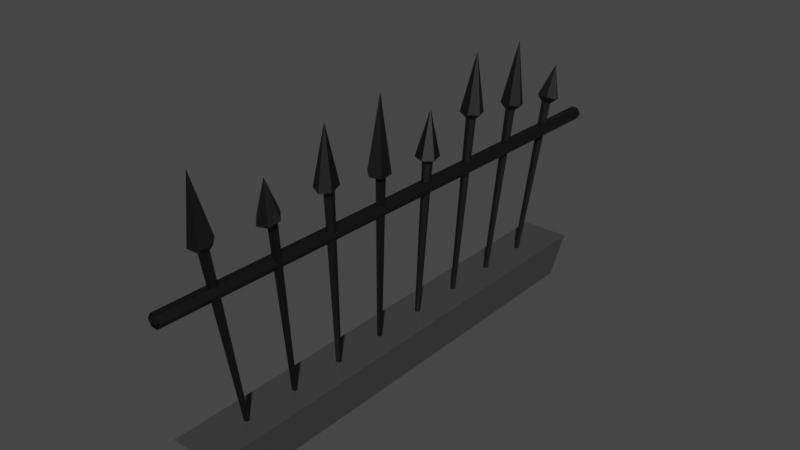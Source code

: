 # Source: Fence_1.blend  (saved by Blender 3.5.10; exported with 4.5.12 LTS)
import bpy
from mathutils import Matrix  # noqa: F401  (used for matrix-valued properties, if any)

bpy.ops.wm.read_factory_settings(use_empty=True)
scene = bpy.context.scene
scene.name = 'Scene'

# ---- collections
col_collection = bpy.data.collections.new('Collection'); scene.collection.children.link(col_collection)

# ---- materials (node trees are filled in below, after node groups)
mat_steel = bpy.data.materials.new('Steel')
mat_steel.use_transparent_shadow = False
mat_rock = bpy.data.materials.new('Rock')
mat_rock.use_transparent_shadow = False

# ---- material node trees
mat_steel.use_nodes = True; mat_steel.node_tree.nodes.clear()
_N = mat_steel.node_tree.nodes; _L = mat_steel.node_tree.links
n0 = _N.new('ShaderNodeBsdfPrincipled'); n0.name = 'Principled BSDF'; n0.location = (10, 300)
n0.distribution = 'GGX'
n0.subsurface_method = 'RANDOM_WALK_SKIN'
n0.inputs[0].default_value = (0.04955, 0.04955, 0.04955, 1.0)
n0.inputs[1].default_value = 1.0
n0.inputs[3].default_value = 1.45
n0.inputs[27].default_value = (0.0, 0.0, 0.0, 1.0)
n0.inputs[28].default_value = 1.0
n1 = _N.new('ShaderNodeOutputMaterial'); n1.name = 'Material Output'; n1.location = (300, 300)
_L.new(n0.outputs[0], n1.inputs[0])
n1.is_active_output = True
mat_rock.use_nodes = True; mat_rock.node_tree.nodes.clear()
_N = mat_rock.node_tree.nodes; _L = mat_rock.node_tree.links
n0 = _N.new('ShaderNodeBsdfPrincipled'); n0.name = 'Principled BSDF'; n0.location = (10, 300)
n0.distribution = 'GGX'
n0.subsurface_method = 'RANDOM_WALK_SKIN'
n0.inputs[0].default_value = (0.0489, 0.04955, 0.04826, 1.0)
n0.inputs[3].default_value = 1.45
n0.inputs[27].default_value = (0.0, 0.0, 0.0, 1.0)
n0.inputs[28].default_value = 1.0
n1 = _N.new('ShaderNodeOutputMaterial'); n1.name = 'Material Output'; n1.location = (300, 300)
_L.new(n0.outputs[0], n1.inputs[0])
n1.is_active_output = True

# ---- world
world_world = bpy.data.worlds.new('World'); scene.world = world_world
world_world.use_nodes = True; world_world.node_tree.nodes.clear()
_N = world_world.node_tree.nodes; _L = world_world.node_tree.links
n0 = _N.new('ShaderNodeOutputWorld'); n0.name = 'World Output'; n0.location = (300, 300)
n1 = _N.new('ShaderNodeBackground'); n1.name = 'Background'; n1.location = (10, 300)
n1.inputs[0].default_value = (0.05088, 0.05088, 0.05088, 1.0)
_L.new(n1.outputs[0], n0.inputs[0])
n0.is_active_output = True
world_world.color = (0.05088, 0.05088, 0.05088)
world_world.use_sun_shadow = False
world_world.sun_shadow_jitter_overblur = 0.0

# ---- meshes
me_plane_002 = bpy.data.meshes.new('Plane.002')
me_plane_002.from_pydata([(0.3067, 1.908, 1.889), (0.3064, 1.908, 1.889), (0.3063, 1.908, 1.889), (0.3065, 1.908, 1.889), (0.3067, 1.908, 1.889), (0.3068, 1.908, 1.889), (0.3346, 1.749, 1.656), (0.2413, 1.762, 1.659), (0.204, 1.844, 1.633), (0.2599, 1.915, 1.606), (0.3533, 1.902, 1.603), (0.3906, 1.82, 1.629), (0.3084, 1.779, 1.594), (0.2687, 1.784, 1.595), (0.2529, 1.819, 1.585), (0.2768, 1.85, 1.575), (0.3164, 1.844, 1.574), (0.3322, 1.809, 1.583), (0.2632, 1.524, 0.3066), (0.2427, 1.527, 0.3066), (0.2346, 1.545, 0.3029), (0.247, 1.562, 0.2991), (0.2675, 1.559, 0.2991), (0.2756, 1.54, 0.3028), (0.3038, 1.355, 2.234), (0.3035, 1.355, 2.234), (0.3034, 1.355, 2.234), (0.3036, 1.356, 2.234), (0.3038, 1.355, 2.234), (0.3039, 1.355, 2.234), (0.3297, 1.21, 1.74), (0.2367, 1.224, 1.743), (0.202, 1.311, 1.731), (0.2602, 1.384, 1.716), (0.3533, 1.369, 1.713), (0.388, 1.283, 1.725), (0.3052, 1.25, 1.685), (0.2657, 1.256, 1.686), (0.2509, 1.293, 1.68), (0.2756, 1.324, 1.674), (0.3152, 1.318, 1.672), (0.33, 1.281, 1.678), (0.2627, 1.066, 0.3054), (0.2423, 1.069, 0.3055), (0.2346, 1.088, 0.3029), (0.2475, 1.104, 0.3003), (0.2679, 1.101, 0.3002), (0.2755, 1.082, 0.3028), (0.3009, 0.8025, 2.289), (0.3006, 0.8026, 2.289), (0.3005, 0.8028, 2.289), (0.3007, 0.803, 2.289), (0.3009, 0.8029, 2.289), (0.301, 0.8027, 2.289), (0.323, 0.6725, 1.819), (0.2308, 0.6909, 1.823), (0.2004, 0.7799, 1.82), (0.2623, 0.8505, 1.812), (0.3545, 0.8321, 1.809), (0.3849, 0.7431, 1.812), (0.3012, 0.7225, 1.767), (0.262, 0.7303, 1.769), (0.2491, 0.7682, 1.767), (0.2754, 0.7982, 1.764), (0.3146, 0.7903, 1.762), (0.3275, 0.7525, 1.764), (0.2618, 0.6081, 0.3045), (0.2415, 0.6121, 0.3046), (0.2348, 0.6315, 0.303), (0.2484, 0.647, 0.3012), (0.2687, 0.643, 0.3011), (0.2754, 0.6236, 0.3028), (0.2979, 0.25, 1.992), (0.2977, 0.2501, 1.992), (0.2976, 0.2503, 1.992), (0.2978, 0.2505, 1.992), (0.2981, 0.2504, 1.992), (0.2981, 0.2501, 1.992), (0.3106, 0.1342, 1.619), (0.221, 0.1621, 1.626), (0.2007, 0.2538, 1.633), (0.27, 0.3175, 1.633), (0.3596, 0.2896, 1.626), (0.3799, 0.1979, 1.619), (0.2948, 0.1947, 1.581), (0.2567, 0.2066, 1.584), (0.2481, 0.2455, 1.588), (0.2776, 0.2726, 1.588), (0.3156, 0.2607, 1.584), (0.3243, 0.2218, 1.581), (0.2596, 0.1498, 0.3037), (0.2399, 0.1559, 0.3039), (0.2354, 0.176, 0.303), (0.2505, 0.19, 0.302), (0.2703, 0.1839, 0.3018), (0.2748, 0.1638, 0.3027), (0.2949, -0.3026, 2.28), (0.2948, -0.3024, 2.28), (0.2948, -0.3022, 2.28), (0.295, -0.3021, 2.28), (0.2952, -0.3023, 2.28), (0.2952, -0.3025, 2.28), (0.2665, -0.4002, 1.668), (0.198, -0.3375, 1.683), (0.2194, -0.2472, 1.699), (0.3094, -0.2196, 1.7), (0.3779, -0.2823, 1.685), (0.3565, -0.3726, 1.669), (0.275, -0.3313, 1.635), (0.2458, -0.3047, 1.642), (0.255, -0.2664, 1.649), (0.2932, -0.2547, 1.649), (0.3223, -0.2812, 1.642), (0.3132, -0.3196, 1.635), (0.2505, -0.3079, 0.3029), (0.2353, -0.2939, 0.3033), (0.2399, -0.2737, 0.3032), (0.2597, -0.2676, 0.3028), (0.2748, -0.2816, 0.3024), (0.2702, -0.3018, 0.3025), (0.2919, -0.8548, 2.231), (0.2921, -0.8546, 2.231), (0.2923, -0.8547, 2.231), (0.2923, -0.855, 2.231), (0.2921, -0.8551, 2.231), (0.2919, -0.855, 2.231), (0.2003, -0.8088, 1.784), (0.2773, -0.756, 1.796), (0.3625, -0.7929, 1.781), (0.3708, -0.8826, 1.754), (0.2939, -0.9355, 1.742), (0.2086, -0.8985, 1.757), (0.2458, -0.804, 1.734), (0.2785, -0.7817, 1.74), (0.3147, -0.7972, 1.733), (0.3182, -0.8352, 1.721), (0.2855, -0.8575, 1.716), (0.2493, -0.842, 1.722), (0.2363, -0.7369, 0.3037), (0.2531, -0.7249, 0.304), (0.2719, -0.7334, 0.3032), (0.2739, -0.7539, 0.3021), (0.2571, -0.766, 0.3017), (0.2383, -0.7574, 0.3025), (0.289, -1.407, 2.031), (0.2893, -1.407, 2.031), (0.2894, -1.407, 2.031), (0.2894, -1.408, 2.031), (0.2891, -1.408, 2.031), (0.289, -1.407, 2.031), (0.2197, -1.319, 1.763), (0.3115, -1.298, 1.767), (0.375, -1.361, 1.738), (0.3467, -1.444, 1.704), (0.2548, -1.465, 1.699), (0.1914, -1.402, 1.729), (0.2529, -1.32, 1.706), (0.2919, -1.311, 1.708), (0.3189, -1.338, 1.695), (0.3069, -1.373, 1.68), (0.2678, -1.381, 1.678), (0.2409, -1.355, 1.691), (0.241, -1.188, 0.3047), (0.2611, -1.183, 0.3048), (0.2752, -1.198, 0.303), (0.2692, -1.218, 0.3011), (0.249, -1.223, 0.3009), (0.2349, -1.208, 0.3027), (0.2381, -1.96, 2.265), (0.2383, -1.96, 2.265), (0.2385, -1.96, 2.264), (0.2384, -1.96, 2.264), (0.2382, -1.96, 2.264), (0.238, -1.96, 2.264), (0.1596, -1.819, 1.754), (0.2516, -1.8, 1.761), (0.3147, -1.87, 1.753), (0.2858, -1.958, 1.738), (0.1939, -1.977, 1.731), (0.1308, -1.908, 1.739), (0.2029, -1.849, 1.691), (0.2419, -1.841, 1.695), (0.2687, -1.87, 1.691), (0.2565, -1.908, 1.684), (0.2175, -1.916, 1.68), (0.1907, -1.886, 1.683), (0.2412, -1.646, 0.305), (0.2614, -1.641, 0.306), (0.2753, -1.656, 0.3039), (0.2689, -1.676, 0.3007), (0.2487, -1.68, 0.2997), (0.2349, -1.665, 0.3018), (0.3647, 2.215, 1.433), (0.3082, 2.216, 1.433), (0.2799, 2.217, 1.384), (0.3082, 2.216, 1.335), (0.3647, 2.215, 1.335), (0.393, 2.214, 1.384), (0.2497, -2.294, 1.429), (0.1931, -2.292, 1.429), (0.1648, -2.292, 1.38), (0.1931, -2.292, 1.331), (0.2497, -2.294, 1.331), (0.2779, -2.295, 1.38), (0.4547, 2.001, 0.3078), (0.04433, 2.001, 0.3078), (0.4547, -2.118, 0.3078), (0.04433, -2.118, 0.3078), (0.04433, -1.814, 0.004967), (0.4547, -1.814, 0.004967), (0.04433, 1.814, 0.004967), (0.4547, 1.814, 0.004967)], [], [(0, 6, 11, 5), (1, 7, 6, 0), (2, 8, 7, 1), (3, 9, 8, 2), (4, 10, 9, 3), (5, 11, 10, 4), (6, 12, 17, 11), (7, 13, 12, 6), (8, 14, 13, 7), (9, 15, 14, 8), (10, 16, 15, 9), (11, 17, 16, 10), (12, 18, 23, 17), (13, 19, 18, 12), (14, 20, 19, 13), (15, 21, 20, 14), (16, 22, 21, 15), (17, 23, 22, 16), (24, 30, 35, 29), (25, 31, 30, 24), (26, 32, 31, 25), (27, 33, 32, 26), (28, 34, 33, 27), (29, 35, 34, 28), (30, 36, 41, 35), (31, 37, 36, 30), (32, 38, 37, 31), (33, 39, 38, 32), (34, 40, 39, 33), (35, 41, 40, 34), (36, 42, 47, 41), (37, 43, 42, 36), (38, 44, 43, 37), (39, 45, 44, 38), (40, 46, 45, 39), (41, 47, 46, 40), (48, 54, 59, 53), (49, 55, 54, 48), (50, 56, 55, 49), (51, 57, 56, 50), (52, 58, 57, 51), (53, 59, 58, 52), (54, 60, 65, 59), (55, 61, 60, 54), (56, 62, 61, 55), (57, 63, 62, 56), (58, 64, 63, 57), (59, 65, 64, 58), (60, 66, 71, 65), (61, 67, 66, 60), (62, 68, 67, 61), (63, 69, 68, 62), (64, 70, 69, 63), (65, 71, 70, 64), (72, 78, 83, 77), (73, 79, 78, 72), (74, 80, 79, 73), (75, 81, 80, 74), (76, 82, 81, 75), (77, 83, 82, 76), (78, 84, 89, 83), (79, 85, 84, 78), (80, 86, 85, 79), (81, 87, 86, 80), (82, 88, 87, 81), (83, 89, 88, 82), (84, 90, 95, 89), (85, 91, 90, 84), (86, 92, 91, 85), (87, 93, 92, 86), (88, 94, 93, 87), (89, 95, 94, 88), (96, 102, 107, 101), (97, 103, 102, 96), (98, 104, 103, 97), (99, 105, 104, 98), (100, 106, 105, 99), (101, 107, 106, 100), (102, 108, 113, 107), (103, 109, 108, 102), (104, 110, 109, 103), (105, 111, 110, 104), (106, 112, 111, 105), (107, 113, 112, 106), (108, 114, 119, 113), (109, 115, 114, 108), (110, 116, 115, 109), (111, 117, 116, 110), (112, 118, 117, 111), (113, 119, 118, 112), (120, 126, 131, 125), (121, 127, 126, 120), (122, 128, 127, 121), (123, 129, 128, 122), (124, 130, 129, 123), (125, 131, 130, 124), (126, 132, 137, 131), (127, 133, 132, 126), (128, 134, 133, 127), (129, 135, 134, 128), (130, 136, 135, 129), (131, 137, 136, 130), (132, 138, 143, 137), (133, 139, 138, 132), (134, 140, 139, 133), (135, 141, 140, 134), (136, 142, 141, 135), (137, 143, 142, 136), (144, 150, 155, 149), (145, 151, 150, 144), (146, 152, 151, 145), (147, 153, 152, 146), (148, 154, 153, 147), (149, 155, 154, 148), (150, 156, 161, 155), (151, 157, 156, 150), (152, 158, 157, 151), (153, 159, 158, 152), (154, 160, 159, 153), (155, 161, 160, 154), (156, 162, 167, 161), (157, 163, 162, 156), (158, 164, 163, 157), (159, 165, 164, 158), (160, 166, 165, 159), (161, 167, 166, 160), (168, 174, 179, 173), (169, 175, 174, 168), (170, 176, 175, 169), (171, 177, 176, 170), (172, 178, 177, 171), (173, 179, 178, 172), (174, 180, 185, 179), (175, 181, 180, 174), (176, 182, 181, 175), (177, 183, 182, 176), (178, 184, 183, 177), (179, 185, 184, 178), (180, 186, 191, 185), (181, 187, 186, 180), (182, 188, 187, 181), (183, 189, 188, 182), (184, 190, 189, 183), (185, 191, 190, 184), (192, 198, 203, 197), (193, 199, 198, 192), (194, 200, 199, 193), (195, 201, 200, 194), (196, 202, 201, 195), (197, 203, 202, 196), (207, 206, 204, 205), (208, 210, 211, 209), (209, 211, 204, 206), (210, 208, 207, 205), (211, 210, 205, 204), (208, 209, 206, 207)])
me_plane_002.polygons.foreach_set('material_index', [0, 0, 0, 0, 0, 0, 0, 0, 0, 0, 0, 0, 0, 0, 0, 0, 0, 0, 0, 0, 0, 0, 0, 0, 0, 0, 0, 0, 0, 0, 0, 0, 0, 0, 0, 0, 0, 0, 0, 0, 0, 0, 0, 0, 0, 0, 0, 0, 0, 0, 0, 0, 0, 0, 0, 0, 0, 0, 0, 0, 0, 0, 0, 0, 0, 0, 0, 0, 0, 0, 0, 0, 0, 0, 0, 0, 0, 0, 0, 0, 0, 0, 0, 0, 0, 0, 0, 0, 0, 0, 0, 0, 0, 0, 0, 0, 0, 0, 0, 0, 0, 0, 0, 0, 0, 0, 0, 0, 0, 0, 0, 0, 0, 0, 0, 0, 0, 0, 0, 0, 0, 0, 0, 0, 0, 0, 0, 0, 0, 0, 0, 0, 0, 0, 0, 0, 0, 0, 0, 0, 0, 0, 0, 0, 0, 0, 0, 0, 0, 0, 1, 1, 1, 1, 1, 1])
_uv = me_plane_002.uv_layers.new(name='UVMap')
_uv.uv.foreach_set('vector', [0.0, 1.0, 0.3333, 1.0, 0.3333, 0.8333, 0.0, 0.8333, 0.0, 0.1667, 0.3333, 0.1667, 0.3333, 0.0, 0.0, 0.0, 0.0, 0.3333, 0.3333, 0.3333, 0.3333, 0.1667, 0.0, 0.1667, 0.0, 0.5, 0.3333, 0.5, 0.3333, 0.3333, 0.0, 0.3333, 0.0, 0.6667, 0.3333, 0.6667, 0.3333, 0.5, 0.0, 0.5, 0.0, 0.8333, 0.3333, 0.8333, 0.3333, 0.6667, 0.0, 0.6667, 0.3333, 1.0, 0.6667, 1.0, 0.6667, 0.8333, 0.3333, 0.8333, 0.3333, 0.1667, 0.6667, 0.1667, 0.6667, 0.0, 0.3333, 0.0, 0.3333, 0.3333, 0.6667, 0.3333, 0.6667, 0.1667, 0.3333, 0.1667, 0.3333, 0.5, 0.6667, 0.5, 0.6667, 0.3333, 0.3333, 0.3333, 0.3333, 0.6667, 0.6667, 0.6667, 0.6667, 0.5, 0.3333, 0.5, 0.3333, 0.8333, 0.6667, 0.8333, 0.6667, 0.6667, 0.3333, 0.6667, 0.6667, 1.0, 1.0, 1.0, 1.0, 0.8333, 0.6667, 0.8333, 0.6667, 0.1667, 1.0, 0.1667, 1.0, 0.0, 0.6667, 0.0, 0.6667, 0.3333, 1.0, 0.3333, 1.0, 0.1667, 0.6667, 0.1667, 0.6667, 0.5, 1.0, 0.5, 1.0, 0.3333, 0.6667, 0.3333, 0.6667, 0.6667, 1.0, 0.6667, 1.0, 0.5, 0.6667, 0.5, 0.6667, 0.8333, 1.0, 0.8333, 1.0, 0.6667, 0.6667, 0.6667, 0.0, 1.0, 0.3333, 1.0, 0.3333, 0.8333, 0.0, 0.8333, 0.0, 0.1667, 0.3333, 0.1667, 0.3333, 0.0, 0.0, 0.0, 0.0, 0.3333, 0.3333, 0.3333, 0.3333, 0.1667, 0.0, 0.1667, 0.0, 0.5, 0.3333, 0.5, 0.3333, 0.3333, 0.0, 0.3333, 0.0, 0.6667, 0.3333, 0.6667, 0.3333, 0.5, 0.0, 0.5, 0.0, 0.8333, 0.3333, 0.8333, 0.3333, 0.6667, 0.0, 0.6667, 0.3333, 1.0, 0.6667, 1.0, 0.6667, 0.8333, 0.3333, 0.8333, 0.3333, 0.1667, 0.6667, 0.1667, 0.6667, 0.0, 0.3333, 0.0, 0.3333, 0.3333, 0.6667, 0.3333, 0.6667, 0.1667, 0.3333, 0.1667, 0.3333, 0.5, 0.6667, 0.5, 0.6667, 0.3333, 0.3333, 0.3333, 0.3333, 0.6667, 0.6667, 0.6667, 0.6667, 0.5, 0.3333, 0.5, 0.3333, 0.8333, 0.6667, 0.8333, 0.6667, 0.6667, 0.3333, 0.6667, 0.6667, 1.0, 1.0, 1.0, 1.0, 0.8333, 0.6667, 0.8333, 0.6667, 0.1667, 1.0, 0.1667, 1.0, 0.0, 0.6667, 0.0, 0.6667, 0.3333, 1.0, 0.3333, 1.0, 0.1667, 0.6667, 0.1667, 0.6667, 0.5, 1.0, 0.5, 1.0, 0.3333, 0.6667, 0.3333, 0.6667, 0.6667, 1.0, 0.6667, 1.0, 0.5, 0.6667, 0.5, 0.6667, 0.8333, 1.0, 0.8333, 1.0, 0.6667, 0.6667, 0.6667, 0.0, 1.0, 0.3333, 1.0, 0.3333, 0.8333, 0.0, 0.8333, 0.0, 0.1667, 0.3333, 0.1667, 0.3333, 0.0, 0.0, 0.0, 0.0, 0.3333, 0.3333, 0.3333, 0.3333, 0.1667, 0.0, 0.1667, 0.0, 0.5, 0.3333, 0.5, 0.3333, 0.3333, 0.0, 0.3333, 0.0, 0.6667, 0.3333, 0.6667, 0.3333, 0.5, 0.0, 0.5, 0.0, 0.8333, 0.3333, 0.8333, 0.3333, 0.6667, 0.0, 0.6667, 0.3333, 1.0, 0.6667, 1.0, 0.6667, 0.8333, 0.3333, 0.8333, 0.3333, 0.1667, 0.6667, 0.1667, 0.6667, 0.0, 0.3333, 0.0, 0.3333, 0.3333, 0.6667, 0.3333, 0.6667, 0.1667, 0.3333, 0.1667, 0.3333, 0.5, 0.6667, 0.5, 0.6667, 0.3333, 0.3333, 0.3333, 0.3333, 0.6667, 0.6667, 0.6667, 0.6667, 0.5, 0.3333, 0.5, 0.3333, 0.8333, 0.6667, 0.8333, 0.6667, 0.6667, 0.3333, 0.6667, 0.6667, 1.0, 1.0, 1.0, 1.0, 0.8333, 0.6667, 0.8333, 0.6667, 0.1667, 1.0, 0.1667, 1.0, 0.0, 0.6667, 0.0, 0.6667, 0.3333, 1.0, 0.3333, 1.0, 0.1667, 0.6667, 0.1667, 0.6667, 0.5, 1.0, 0.5, 1.0, 0.3333, 0.6667, 0.3333, 0.6667, 0.6667, 1.0, 0.6667, 1.0, 0.5, 0.6667, 0.5, 0.6667, 0.8333, 1.0, 0.8333, 1.0, 0.6667, 0.6667, 0.6667, 0.0, 1.0, 0.3333, 1.0, 0.3333, 0.8333, 0.0, 0.8333, 0.0, 0.1667, 0.3333, 0.1667, 0.3333, 0.0, 0.0, 0.0, 0.0, 0.3333, 0.3333, 0.3333, 0.3333, 0.1667, 0.0, 0.1667, 0.0, 0.5, 0.3333, 0.5, 0.3333, 0.3333, 0.0, 0.3333, 0.0, 0.6667, 0.3333, 0.6667, 0.3333, 0.5, 0.0, 0.5, 0.0, 0.8333, 0.3333, 0.8333, 0.3333, 0.6667, 0.0, 0.6667, 0.3333, 1.0, 0.6667, 1.0, 0.6667, 0.8333, 0.3333, 0.8333, 0.3333, 0.1667, 0.6667, 0.1667, 0.6667, 0.0, 0.3333, 0.0, 0.3333, 0.3333, 0.6667, 0.3333, 0.6667, 0.1667, 0.3333, 0.1667, 0.3333, 0.5, 0.6667, 0.5, 0.6667, 0.3333, 0.3333, 0.3333, 0.3333, 0.6667, 0.6667, 0.6667, 0.6667, 0.5, 0.3333, 0.5, 0.3333, 0.8333, 0.6667, 0.8333, 0.6667, 0.6667, 0.3333, 0.6667, 0.6667, 1.0, 1.0, 1.0, 1.0, 0.8333, 0.6667, 0.8333, 0.6667, 0.1667, 1.0, 0.1667, 1.0, 0.0, 0.6667, 0.0, 0.6667, 0.3333, 1.0, 0.3333, 1.0, 0.1667, 0.6667, 0.1667, 0.6667, 0.5, 1.0, 0.5, 1.0, 0.3333, 0.6667, 0.3333, 0.6667, 0.6667, 1.0, 0.6667, 1.0, 0.5, 0.6667, 0.5, 0.6667, 0.8333, 1.0, 0.8333, 1.0, 0.6667, 0.6667, 0.6667, 0.0, 1.0, 0.3333, 1.0, 0.3333, 0.8333, 0.0, 0.8333, 0.0, 0.1667, 0.3333, 0.1667, 0.3333, 0.0, 0.0, 0.0, 0.0, 0.3333, 0.3333, 0.3333, 0.3333, 0.1667, 0.0, 0.1667, 0.0, 0.5, 0.3333, 0.5, 0.3333, 0.3333, 0.0, 0.3333, 0.0, 0.6667, 0.3333, 0.6667, 0.3333, 0.5, 0.0, 0.5, 0.0, 0.8333, 0.3333, 0.8333, 0.3333, 0.6667, 0.0, 0.6667, 0.3333, 1.0, 0.6667, 1.0, 0.6667, 0.8333, 0.3333, 0.8333, 0.3333, 0.1667, 0.6667, 0.1667, 0.6667, 0.0, 0.3333, 0.0, 0.3333, 0.3333, 0.6667, 0.3333, 0.6667, 0.1667, 0.3333, 0.1667, 0.3333, 0.5, 0.6667, 0.5, 0.6667, 0.3333, 0.3333, 0.3333, 0.3333, 0.6667, 0.6667, 0.6667, 0.6667, 0.5, 0.3333, 0.5, 0.3333, 0.8333, 0.6667, 0.8333, 0.6667, 0.6667, 0.3333, 0.6667, 0.6667, 1.0, 1.0, 1.0, 1.0, 0.8333, 0.6667, 0.8333, 0.6667, 0.1667, 1.0, 0.1667, 1.0, 0.0, 0.6667, 0.0, 0.6667, 0.3333, 1.0, 0.3333, 1.0, 0.1667, 0.6667, 0.1667, 0.6667, 0.5, 1.0, 0.5, 1.0, 0.3333, 0.6667, 0.3333, 0.6667, 0.6667, 1.0, 0.6667, 1.0, 0.5, 0.6667, 0.5, 0.6667, 0.8333, 1.0, 0.8333, 1.0, 0.6667, 0.6667, 0.6667, 0.0, 1.0, 0.3333, 1.0, 0.3333, 0.8333, 0.0, 0.8333, 0.0, 0.1667, 0.3333, 0.1667, 0.3333, 0.0, 0.0, 0.0, 0.0, 0.3333, 0.3333, 0.3333, 0.3333, 0.1667, 0.0, 0.1667, 0.0, 0.5, 0.3333, 0.5, 0.3333, 0.3333, 0.0, 0.3333, 0.0, 0.6667, 0.3333, 0.6667, 0.3333, 0.5, 0.0, 0.5, 0.0, 0.8333, 0.3333, 0.8333, 0.3333, 0.6667, 0.0, 0.6667, 0.3333, 1.0, 0.6667, 1.0, 0.6667, 0.8333, 0.3333, 0.8333, 0.3333, 0.1667, 0.6667, 0.1667, 0.6667, 0.0, 0.3333, 0.0, 0.3333, 0.3333, 0.6667, 0.3333, 0.6667, 0.1667, 0.3333, 0.1667, 0.3333, 0.5, 0.6667, 0.5, 0.6667, 0.3333, 0.3333, 0.3333, 0.3333, 0.6667, 0.6667, 0.6667, 0.6667, 0.5, 0.3333, 0.5, 0.3333, 0.8333, 0.6667, 0.8333, 0.6667, 0.6667, 0.3333, 0.6667, 0.6667, 1.0, 1.0, 1.0, 1.0, 0.8333, 0.6667, 0.8333, 0.6667, 0.1667, 1.0, 0.1667, 1.0, 0.0, 0.6667, 0.0, 0.6667, 0.3333, 1.0, 0.3333, 1.0, 0.1667, 0.6667, 0.1667, 0.6667, 0.5, 1.0, 0.5, 1.0, 0.3333, 0.6667, 0.3333, 0.6667, 0.6667, 1.0, 0.6667, 1.0, 0.5, 0.6667, 0.5, 0.6667, 0.8333, 1.0, 0.8333, 1.0, 0.6667, 0.6667, 0.6667, 0.0, 1.0, 0.3333, 1.0, 0.3333, 0.8333, 0.0, 0.8333, 0.0, 0.1667, 0.3333, 0.1667, 0.3333, 0.0, 0.0, 0.0, 0.0, 0.3333, 0.3333, 0.3333, 0.3333, 0.1667, 0.0, 0.1667, 0.0, 0.5, 0.3333, 0.5, 0.3333, 0.3333, 0.0, 0.3333, 0.0, 0.6667, 0.3333, 0.6667, 0.3333, 0.5, 0.0, 0.5, 0.0, 0.8333, 0.3333, 0.8333, 0.3333, 0.6667, 0.0, 0.6667, 0.3333, 1.0, 0.6667, 1.0, 0.6667, 0.8333, 0.3333, 0.8333, 0.3333, 0.1667, 0.6667, 0.1667, 0.6667, 0.0, 0.3333, 0.0, 0.3333, 0.3333, 0.6667, 0.3333, 0.6667, 0.1667, 0.3333, 0.1667, 0.3333, 0.5, 0.6667, 0.5, 0.6667, 0.3333, 0.3333, 0.3333, 0.3333, 0.6667, 0.6667, 0.6667, 0.6667, 0.5, 0.3333, 0.5, 0.3333, 0.8333, 0.6667, 0.8333, 0.6667, 0.6667, 0.3333, 0.6667, 0.6667, 1.0, 1.0, 1.0, 1.0, 0.8333, 0.6667, 0.8333, 0.6667, 0.1667, 1.0, 0.1667, 1.0, 0.0, 0.6667, 0.0, 0.6667, 0.3333, 1.0, 0.3333, 1.0, 0.1667, 0.6667, 0.1667, 0.6667, 0.5, 1.0, 0.5, 1.0, 0.3333, 0.6667, 0.3333, 0.6667, 0.6667, 1.0, 0.6667, 1.0, 0.5, 0.6667, 0.5, 0.6667, 0.8333, 1.0, 0.8333, 1.0, 0.6667, 0.6667, 0.6667, 0.0, 1.0, 0.3333, 1.0, 0.3333, 0.8333, 0.0, 0.8333, 0.0, 0.1667, 0.3333, 0.1667, 0.3333, 0.0, 0.0, 0.0, 0.0, 0.3333, 0.3333, 0.3333, 0.3333, 0.1667, 0.0, 0.1667, 0.0, 0.5, 0.3333, 0.5, 0.3333, 0.3333, 0.0, 0.3333, 0.0, 0.6667, 0.3333, 0.6667, 0.3333, 0.5, 0.0, 0.5, 0.0, 0.8333, 0.3333, 0.8333, 0.3333, 0.6667, 0.0, 0.6667, 0.3333, 1.0, 0.6667, 1.0, 0.6667, 0.8333, 0.3333, 0.8333, 0.3333, 0.1667, 0.6667, 0.1667, 0.6667, 0.0, 0.3333, 0.0, 0.3333, 0.3333, 0.6667, 0.3333, 0.6667, 0.1667, 0.3333, 0.1667, 0.3333, 0.5, 0.6667, 0.5, 0.6667, 0.3333, 0.3333, 0.3333, 0.3333, 0.6667, 0.6667, 0.6667, 0.6667, 0.5, 0.3333, 0.5, 0.3333, 0.8333, 0.6667, 0.8333, 0.6667, 0.6667, 0.3333, 0.6667, 0.6667, 1.0, 1.0, 1.0, 1.0, 0.8333, 0.6667, 0.8333, 0.6667, 0.1667, 1.0, 0.1667, 1.0, 0.0, 0.6667, 0.0, 0.6667, 0.3333, 1.0, 0.3333, 1.0, 0.1667, 0.6667, 0.1667, 0.6667, 0.5, 1.0, 0.5, 1.0, 0.3333, 0.6667, 0.3333, 0.6667, 0.6667, 1.0, 0.6667, 1.0, 0.5, 0.6667, 0.5, 0.6667, 0.8333, 1.0, 0.8333, 1.0, 0.6667, 0.6667, 0.6667, 0.0, 1.0, 1.0, 1.0, 1.0, 0.8333, 0.0, 0.8333, 0.0, 0.1667, 1.0, 0.1667, 1.0, 0.0, 0.0, 0.0, 0.0, 0.3333, 1.0, 0.3333, 1.0, 0.1667, 0.0, 0.1667, 0.0, 0.5, 1.0, 0.5, 1.0, 0.3333, 0.0, 0.3333, 0.0, 0.6667, 1.0, 0.6667, 1.0, 0.5, 0.0, 0.5, 0.0, 0.8333, 1.0, 0.8333, 1.0, 0.6667, 0.0, 0.6667, 0.0, 0.0, 1.0, 0.0, 1.0, 1.0, 0.0, 1.0, 0.0, 0.0, 0.0, 1.0, 1.0, 1.0, 1.0, 0.0, 1.0, 0.0, 1.0, 1.0, 1.0, 1.0, 1.0, 0.0, 0.0, 1.0, 0.0, 0.0, 0.0, 0.0, 0.0, 1.0, 1.0, 1.0, 0.0, 1.0, 0.0, 1.0, 1.0, 1.0, 0.0, 0.0, 1.0, 0.0, 1.0, 0.0, 0.0, 0.0])
me_plane_002.materials.append(mat_steel)
me_plane_002.materials.append(mat_rock)
me_plane_002.auto_texspace = False
me_plane_002.update()

# ---- objects
ob_plane_002 = bpy.data.objects.new('Plane.002', me_plane_002)

# ---- transforms, parenting, visibility, modifiers, constraints
ob_plane_002.location = (-0.0626, 0.05173, 0.02631)

# ---- collection membership
col_collection.objects.link(ob_plane_002)

# ---- scene / render settings (as saved in the file)
scene.frame_start = 1; scene.frame_end = 250; scene.frame_set(1)
scene.render.engine = 'BLENDER_EEVEE_NEXT'
scene.cycles.sampling_pattern = 'TABULATED_SOBOL'
scene.view_settings.view_transform = 'Filmic'
bpy.context.view_layer.update()

# ---- added for rendering (the .blend has no active camera and no usable light): camera, sun
cam_auto = bpy.data.cameras.new('AutoCamera')
cam_auto.lens = 50.0
cam_auto.sensor_width = 36.0
cam_auto.clip_end = 1000.0
ob_auto_camera = bpy.data.objects.new('AutoCamera', cam_auto)
scene.collection.objects.link(ob_auto_camera)
ob_auto_camera.location = (4.88084, -5.61983, 4.92848)
ob_auto_camera.rotation_euler = (1.09748, -7.21219e-08, 0.694738)
scene.camera = ob_auto_camera
light_auto_sun = bpy.data.lights.new('AutoSun', 'SUN')
light_auto_sun.energy = 3.0
light_auto_sun.angle = 0.0523599
ob_auto_sun = bpy.data.objects.new('AutoSun', light_auto_sun)
scene.collection.objects.link(ob_auto_sun)
ob_auto_sun.rotation_euler = (0.872665, 0.174533, 0.523599)
bpy.context.view_layer.update()
